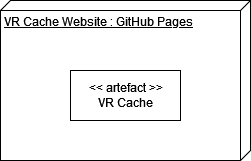

The diagram above was exported from draw.io. Its source (the exported page's mxGraphModel, read from the mxfile embedded in the PNG):
<mxGraphModel dx="1422" dy="780" grid="1" gridSize="10" guides="1" tooltips="1" connect="1" arrows="1" fold="1" page="1" pageScale="1" pageWidth="827" pageHeight="1169" math="0" shadow="0">
  <root>
    <mxCell id="0" />
    <mxCell id="1" parent="0" />
    <mxCell id="-UGN6E7H-3X099h8yAw3-1" value="VR Cache Website : GitHub Pages" style="verticalAlign=top;align=left;spacingTop=8;spacingLeft=2;spacingRight=12;shape=cube;size=10;direction=south;fontStyle=4;html=1;" vertex="1" parent="1">
      <mxGeometry x="190" y="220" width="250" height="160" as="geometry" />
    </mxCell>
    <mxCell id="-UGN6E7H-3X099h8yAw3-2" value="&lt;div&gt;&amp;lt;&amp;lt; artefact &amp;gt;&amp;gt;&lt;/div&gt;&lt;div&gt;VR Cache&lt;br&gt;&lt;/div&gt;" style="html=1;" vertex="1" parent="1">
      <mxGeometry x="260" y="290" width="110" height="50" as="geometry" />
    </mxCell>
  </root>
</mxGraphModel>